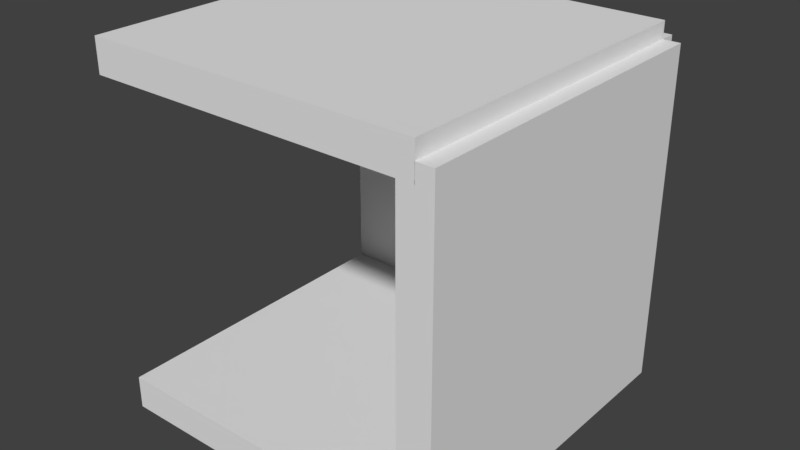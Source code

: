 # Source: TunnelBend.blend  (saved by Blender 2.79.0; exported with 4.5.12 LTS)
import bpy
from mathutils import Matrix  # noqa: F401  (used for matrix-valued properties, if any)

bpy.ops.wm.read_factory_settings(use_empty=True)
scene = bpy.context.scene
scene.name = 'Scene'

# ---- collections
col_collection_1 = bpy.data.collections.new('Collection 1'); scene.collection.children.link(col_collection_1)

# ---- materials (node trees are filled in below, after node groups)
mat_material = bpy.data.materials.new('Material')
mat_material.alpha_threshold = 0.0
mat_material.use_transparent_shadow = False
mat_material.roughness = 0.5
mat_material.line_color = (0.0, 0.0, 0.0, 1.0)
mat_material_002 = bpy.data.materials.new('Material.002')
mat_material_002.alpha_threshold = 0.0
mat_material_002.use_transparent_shadow = False
mat_material_002.roughness = 0.5
mat_material_002.line_color = (0.0, 0.0, 0.0, 1.0)
mat_material_001 = bpy.data.materials.new('Material.001')
mat_material_001.alpha_threshold = 0.0
mat_material_001.use_transparent_shadow = False
mat_material_001.roughness = 0.5
mat_material_001.line_color = (0.0, 0.0, 0.0, 1.0)
mat_material_003 = bpy.data.materials.new('Material.003')
mat_material_003.alpha_threshold = 0.0
mat_material_003.use_transparent_shadow = False
mat_material_003.roughness = 0.5
mat_material_003.line_color = (0.0, 0.0, 0.0, 1.0)

# ---- material node trees

# ---- world
world_world = bpy.data.worlds.new('World'); scene.world = world_world
world_world.color = (0.05088, 0.05088, 0.05088)
world_world.use_sun_shadow = False
world_world.sun_shadow_jitter_overblur = 0.0
world_world.cycles.sampling_method = 'MANUAL'

# ---- meshes
me_cube = bpy.data.meshes.new('Cube')
me_cube.from_pydata([(1.0, 1.0, -1.0), (1.0, -1.0, -1.0), (-1.0, -1.0, -1.0), (-1.0, 1.0, -1.0), (1.0, 1.0, 1.0), (1.0, -1.0, 1.0), (-1.0, -1.0, 1.0), (-1.0, 1.0, 1.0)], [], [(0, 1, 2, 3), (4, 7, 6, 5), (0, 4, 5, 1), (1, 5, 6, 2), (2, 6, 7, 3), (4, 0, 3, 7)])
_ca = me_cube.color_attributes.new('Col', 'BYTE_COLOR', 'CORNER')
_ca.data.foreach_set('color', [1.0, 1.0, 1.0, 1.0, 1.0, 1.0, 1.0, 1.0, 1.0, 1.0, 1.0, 1.0, 1.0, 1.0, 1.0, 1.0, 1.0, 1.0, 1.0, 1.0, 1.0, 1.0, 1.0, 1.0, 1.0, 1.0, 1.0, 1.0, 1.0, 1.0, 1.0, 1.0, 1.0, 1.0, 1.0, 1.0, 1.0, 1.0, 1.0, 1.0, 1.0, 1.0, 1.0, 1.0, 1.0, 1.0, 1.0, 1.0, 1.0, 1.0, 1.0, 1.0, 1.0, 1.0, 1.0, 1.0, 1.0, 1.0, 1.0, 1.0, 1.0, 1.0, 1.0, 1.0, 1.0, 1.0, 1.0, 1.0, 1.0, 1.0, 1.0, 1.0, 1.0, 1.0, 1.0, 1.0, 1.0, 1.0, 1.0, 1.0, 1.0, 1.0, 1.0, 1.0, 1.0, 1.0, 1.0, 1.0, 1.0, 1.0, 1.0, 1.0, 1.0, 1.0, 1.0, 1.0])
me_cube.materials.append(mat_material)
me_cube.use_remesh_preserve_volume = False
me_cube.use_remesh_preserve_attributes = False
me_cube.use_mirror_vertex_groups = False
me_cube.update()
me_cube_002 = bpy.data.meshes.new('Cube.002')
me_cube_002.from_pydata([(1.0, 1.0, -1.0), (1.0, -1.0, -1.0), (-1.0, -1.0, -1.0), (-1.0, 1.0, -1.0), (1.0, 1.0, 1.0), (1.0, -1.0, 1.0), (-1.0, -1.0, 1.0), (-1.0, 1.0, 1.0)], [], [(0, 1, 2, 3), (4, 7, 6, 5), (0, 4, 5, 1), (1, 5, 6, 2), (2, 6, 7, 3), (4, 0, 3, 7)])
_ca = me_cube_002.color_attributes.new('Col', 'BYTE_COLOR', 'CORNER')
_ca.data.foreach_set('color', [1.0, 1.0, 1.0, 1.0, 1.0, 1.0, 1.0, 1.0, 1.0, 1.0, 1.0, 1.0, 1.0, 1.0, 1.0, 1.0, 1.0, 1.0, 1.0, 1.0, 1.0, 1.0, 1.0, 1.0, 1.0, 1.0, 1.0, 1.0, 1.0, 1.0, 1.0, 1.0, 1.0, 1.0, 1.0, 1.0, 1.0, 1.0, 1.0, 1.0, 1.0, 1.0, 1.0, 1.0, 1.0, 1.0, 1.0, 1.0, 1.0, 1.0, 1.0, 1.0, 1.0, 1.0, 1.0, 1.0, 1.0, 1.0, 1.0, 1.0, 1.0, 1.0, 1.0, 1.0, 1.0, 1.0, 1.0, 1.0, 1.0, 1.0, 1.0, 1.0, 1.0, 1.0, 1.0, 1.0, 1.0, 1.0, 1.0, 1.0, 1.0, 1.0, 1.0, 1.0, 1.0, 1.0, 1.0, 1.0, 1.0, 1.0, 1.0, 1.0, 1.0, 1.0, 1.0, 1.0])
me_cube_002.materials.append(mat_material_002)
me_cube_002.use_remesh_preserve_volume = False
me_cube_002.use_remesh_preserve_attributes = False
me_cube_002.use_mirror_vertex_groups = False
me_cube_002.update()
me_cube_001 = bpy.data.meshes.new('Cube.001')
me_cube_001.from_pydata([(1.0, 1.0, -1.0), (1.0, -1.0, -1.0), (-1.0, -1.0, -1.0), (-1.0, 1.0, -1.0), (1.0, 1.0, 1.0), (1.0, -1.0, 1.0), (-1.0, -1.0, 1.0), (-1.0, 1.0, 1.0)], [], [(0, 1, 2, 3), (4, 7, 6, 5), (0, 4, 5, 1), (1, 5, 6, 2), (2, 6, 7, 3), (4, 0, 3, 7)])
_ca = me_cube_001.color_attributes.new('Col', 'BYTE_COLOR', 'CORNER')
_ca.data.foreach_set('color', [1.0, 1.0, 1.0, 1.0, 1.0, 1.0, 1.0, 1.0, 1.0, 1.0, 1.0, 1.0, 1.0, 1.0, 1.0, 1.0, 1.0, 1.0, 1.0, 1.0, 1.0, 1.0, 1.0, 1.0, 1.0, 1.0, 1.0, 1.0, 1.0, 1.0, 1.0, 1.0, 1.0, 1.0, 1.0, 1.0, 1.0, 1.0, 1.0, 1.0, 1.0, 1.0, 1.0, 1.0, 1.0, 1.0, 1.0, 1.0, 1.0, 1.0, 1.0, 1.0, 1.0, 1.0, 1.0, 1.0, 1.0, 1.0, 1.0, 1.0, 1.0, 1.0, 1.0, 1.0, 1.0, 1.0, 1.0, 1.0, 1.0, 1.0, 1.0, 1.0, 1.0, 1.0, 1.0, 1.0, 1.0, 1.0, 1.0, 1.0, 1.0, 1.0, 1.0, 1.0, 1.0, 1.0, 1.0, 1.0, 1.0, 1.0, 1.0, 1.0, 1.0, 1.0, 1.0, 1.0])
me_cube_001.materials.append(mat_material_001)
me_cube_001.use_remesh_preserve_volume = False
me_cube_001.use_remesh_preserve_attributes = False
me_cube_001.use_mirror_vertex_groups = False
me_cube_001.update()
me_cube_003 = bpy.data.meshes.new('Cube.003')
me_cube_003.from_pydata([(1.0, 1.0, -1.0), (1.0, -1.0, -1.0), (-1.0, -1.0, -1.0), (-1.0, 1.0, -1.0), (1.0, 1.0, 1.0), (1.0, -1.0, 1.0), (-1.0, -1.0, 1.0), (-1.0, 1.0, 1.0)], [], [(0, 1, 2, 3), (4, 7, 6, 5), (0, 4, 5, 1), (1, 5, 6, 2), (2, 6, 7, 3), (4, 0, 3, 7)])
_ca = me_cube_003.color_attributes.new('Col', 'BYTE_COLOR', 'CORNER')
_ca.data.foreach_set('color', [1.0, 1.0, 1.0, 1.0, 1.0, 1.0, 1.0, 1.0, 1.0, 1.0, 1.0, 1.0, 1.0, 1.0, 1.0, 1.0, 1.0, 1.0, 1.0, 1.0, 1.0, 1.0, 1.0, 1.0, 1.0, 1.0, 1.0, 1.0, 1.0, 1.0, 1.0, 1.0, 1.0, 1.0, 1.0, 1.0, 1.0, 1.0, 1.0, 1.0, 1.0, 1.0, 1.0, 1.0, 1.0, 1.0, 1.0, 1.0, 1.0, 1.0, 1.0, 1.0, 1.0, 1.0, 1.0, 1.0, 1.0, 1.0, 1.0, 1.0, 1.0, 1.0, 1.0, 1.0, 1.0, 1.0, 1.0, 1.0, 1.0, 1.0, 1.0, 1.0, 1.0, 1.0, 1.0, 1.0, 1.0, 1.0, 1.0, 1.0, 1.0, 1.0, 1.0, 1.0, 1.0, 1.0, 1.0, 1.0, 1.0, 1.0, 1.0, 1.0, 1.0, 1.0, 1.0, 1.0])
me_cube_003.materials.append(mat_material_003)
me_cube_003.use_remesh_preserve_volume = False
me_cube_003.use_remesh_preserve_attributes = False
me_cube_003.use_mirror_vertex_groups = False
me_cube_003.update()

# ---- objects
ob_floor = bpy.data.objects.new('Floor', me_cube)
ob_roof = bpy.data.objects.new('Roof', me_cube_002)
ob_wall = bpy.data.objects.new('Wall', me_cube_001)
ob_wall_001 = bpy.data.objects.new('Wall.001', me_cube_003)

# ---- transforms, parenting, visibility, modifiers, constraints
ob_floor.location = (0.0, 0.0, 0.0)
ob_floor.scale = (1.0, 1.0, 0.1)
ob_floor.lock_rotations_4d = False
ob_floor.empty_display_type = 'ARROWS'
ob_floor.lineart.crease_threshold = 0.0
ob_roof.parent = ob_floor
ob_roof.matrix_parent_inverse = Matrix(((1.0, 0.0, 0.0, 0.0), (0.0, 1.0, 0.0, 0.0), (0.0, 0.0, 10.0, 0.0), (0.0, 0.0, 0.0, 1.0)))
ob_roof.location = (0.0, 0.0, 2.0)
ob_roof.scale = (1.0, 1.0, 0.1)
ob_roof.lock_rotations_4d = False
ob_roof.empty_display_type = 'ARROWS'
ob_roof.lineart.crease_threshold = 0.0
ob_wall.parent = ob_floor
ob_wall.matrix_parent_inverse = Matrix(((1.0, 0.0, 0.0, 0.0), (0.0, 1.0, 0.0, 0.0), (0.0, 0.0, 10.0, 0.0), (0.0, 0.0, 0.0, 1.0)))
ob_wall.location = (1.0, 0.0, 1.0)
ob_wall.rotation_euler = (1.571, 0.0, 1.571)
ob_wall.scale = (1.0, 1.0, 0.1)
ob_wall.lock_rotations_4d = False
ob_wall.empty_display_type = 'ARROWS'
ob_wall.lineart.crease_threshold = 0.0
ob_wall_001.parent = ob_floor
ob_wall_001.matrix_parent_inverse = Matrix(((1.0, 0.0, 0.0, 0.0), (0.0, 1.0, 0.0, 0.0), (0.0, 0.0, 10.0, 0.0), (0.0, 0.0, 0.0, 1.0)))
ob_wall_001.location = (0.0, 1.0, 1.0)
ob_wall_001.rotation_euler = (1.571, -0.0, 0.0)
ob_wall_001.scale = (1.0, 1.0, 0.1)
ob_wall_001.lock_rotations_4d = False
ob_wall_001.empty_display_type = 'ARROWS'
ob_wall_001.lineart.crease_threshold = 0.0

# ---- collection membership
col_collection_1.objects.link(ob_floor)
col_collection_1.objects.link(ob_roof)
col_collection_1.objects.link(ob_wall)
col_collection_1.objects.link(ob_wall_001)

# ---- scene / render settings (as saved in the file)
scene.frame_start = 1; scene.frame_end = 250; scene.frame_set(1)
scene.render.engine = 'BLENDER_EEVEE_NEXT'
scene.render.resolution_percentage = 50
scene.render.dither_intensity = 0.0
scene.cycles.use_denoising = False
scene.cycles.samples = 128
scene.cycles.sampling_pattern = 'TABULATED_SOBOL'
scene.cycles.use_adaptive_sampling = False
scene.cycles.use_light_tree = False
scene.cycles.blur_glossy = 0.0
scene.cycles.sample_clamp_indirect = 0.0
scene.view_settings.view_transform = 'Standard'
bpy.context.view_layer.update()

# ---- added for rendering (the .blend has no active camera and no usable light): camera, sun
cam_auto = bpy.data.cameras.new('AutoCamera')
cam_auto.lens = 50.0
cam_auto.sensor_width = 36.0
cam_auto.clip_end = 1000.0
ob_auto_camera = bpy.data.objects.new('AutoCamera', cam_auto)
scene.collection.objects.link(ob_auto_camera)
ob_auto_camera.location = (3.46958, -4.05349, 3.73566)
ob_auto_camera.rotation_euler = (1.09748, -7.21219e-08, 0.694738)
scene.camera = ob_auto_camera
light_auto_sun = bpy.data.lights.new('AutoSun', 'SUN')
light_auto_sun.energy = 3.0
light_auto_sun.angle = 0.0523599
ob_auto_sun = bpy.data.objects.new('AutoSun', light_auto_sun)
scene.collection.objects.link(ob_auto_sun)
ob_auto_sun.rotation_euler = (0.872665, 0.174533, 0.523599)
bpy.context.view_layer.update()

